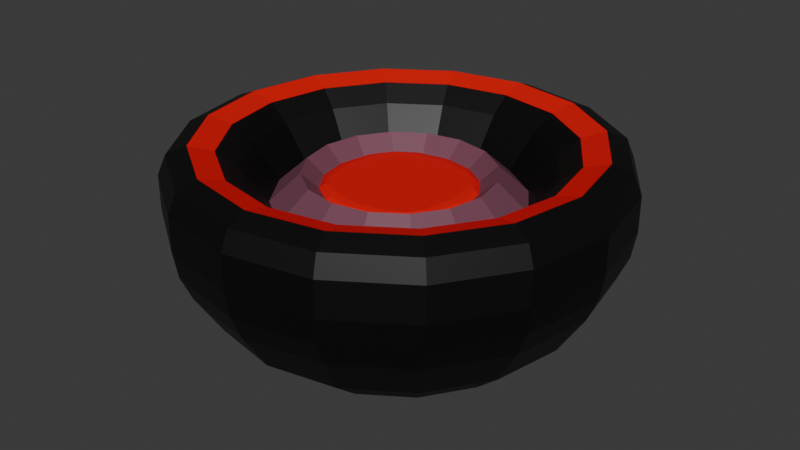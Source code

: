 # Source: Enemy_Shooters.blend  (saved by Blender 4.5.88; exported with 4.5.12 LTS)
import bpy
from mathutils import Matrix  # noqa: F401  (used for matrix-valued properties, if any)

bpy.ops.wm.read_factory_settings(use_empty=True)
scene = bpy.context.scene
scene.name = 'Scene'

# ---- collections
col_collection = bpy.data.collections.new('Collection'); scene.collection.children.link(col_collection)

# ---- materials (node trees are filled in below, after node groups)
mat_material_001 = bpy.data.materials.new('Material.001')
mat_material_002 = bpy.data.materials.new('Material.002')
mat_material_003 = bpy.data.materials.new('Material.003')

# ---- material node trees
mat_material_001.use_nodes = True; mat_material_001.node_tree.nodes.clear()
_N = mat_material_001.node_tree.nodes; _L = mat_material_001.node_tree.links
n0 = _N.new('ShaderNodeBsdfPrincipled'); n0.name = 'Principled BSDF'; n0.location = (-200, 100)
n0.inputs[0].default_value = (0.0, 0.0, 0.0, 1.0)
n1 = _N.new('ShaderNodeOutputMaterial'); n1.name = 'Material Output'; n1.location = (200, 100)
_L.new(n0.outputs[0], n1.inputs[0])
n1.is_active_output = True
mat_material_002.use_nodes = True; mat_material_002.node_tree.nodes.clear()
_N = mat_material_002.node_tree.nodes; _L = mat_material_002.node_tree.links
n0 = _N.new('ShaderNodeBsdfPrincipled'); n0.name = 'Principled BSDF'; n0.location = (-200, 100)
n0.inputs[0].default_value = (0.8003, 0.0, 0.001391, 1.0)
n1 = _N.new('ShaderNodeOutputMaterial'); n1.name = 'Material Output'; n1.location = (200, 100)
_L.new(n0.outputs[0], n1.inputs[0])
n1.is_active_output = True
mat_material_003.use_nodes = True; mat_material_003.node_tree.nodes.clear()
_N = mat_material_003.node_tree.nodes; _L = mat_material_003.node_tree.links
n0 = _N.new('ShaderNodeBsdfPrincipled'); n0.name = 'Principled BSDF'; n0.location = (-200, 100)
n0.inputs[0].default_value = (0.1894, 0.06441, 0.09973, 1.0)
n1 = _N.new('ShaderNodeOutputMaterial'); n1.name = 'Material Output'; n1.location = (200, 100)
_L.new(n0.outputs[0], n1.inputs[0])
n1.is_active_output = True

# ---- world
world_world = bpy.data.worlds.new('World'); scene.world = world_world
world_world.use_nodes = True; world_world.node_tree.nodes.clear()
_N = world_world.node_tree.nodes; _L = world_world.node_tree.links
n0 = _N.new('ShaderNodeOutputWorld'); n0.name = 'World Output'; n0.location = (200, 100)
n1 = _N.new('ShaderNodeBackground'); n1.name = 'Background'; n1.location = (-200, 100)
n1.inputs[0].default_value = (0.05088, 0.05088, 0.05088, 1.0)
_L.new(n1.outputs[0], n0.inputs[0])
n0.is_active_output = True
world_world.color = (0.05088, 0.05088, 0.05088)
world_world.sun_shadow_jitter_overblur = 0.0

# ---- meshes
me_cube_001 = bpy.data.meshes.new('Cube.001')
me_cube_001.from_pydata([(0.0, -0.1049, -0.5948), (-0.5, -0.1049, -0.5948), (0.5, -0.1049, -0.5948), (0.0, 0.3951, -0.5948), (0.0, -0.6049, -0.5948), (0.5, -0.6049, -0.5948), (0.5, 0.3951, -0.5948), (-0.5, 0.3951, -0.5948), (-0.5, -0.6049, -0.5948), (0.6423, -0.1049, 0.03455), (-3.784e-08, 0.5374, 0.03455), (-0.6423, -0.1049, 0.03455), (3.413e-08, -0.7472, 0.03455), (-0.5934, -0.3507, 0.03455), (-0.2458, -0.6983, 0.03455), (-0.5934, 0.1409, 0.03455), (-0.2458, 0.4885, 0.03455), (0.5934, 0.1409, 0.03455), (0.2458, 0.4885, 0.03455), (0.5934, -0.3507, 0.03455), (0.2458, -0.6983, 0.03455), (-0.6686, 0.5637, -0.4721), (-0.5383, 0.4334, -0.5948), (-0.6074, 0.5025, -0.5589), (-0.5383, -0.6432, -0.5948), (-0.6686, -0.7736, -0.4721), (-0.6074, -0.7123, -0.5589), (-0.5523, 0.4474, 0.2254), (-0.7175, 0.6126, 0.3434), (-0.6258, 0.5209, 0.3088), (-0.7175, -0.8224, 0.3434), (-0.5523, -0.6572, 0.2254), (-0.6258, -0.7308, 0.3088), (0.5383, 0.4334, -0.5948), (0.6686, 0.5637, -0.4721), (0.6074, 0.5025, -0.5589), (0.6686, -0.7736, -0.4721), (0.5383, -0.6432, -0.5948), (0.6074, -0.7123, -0.5589), (0.7175, 0.6126, 0.3434), (0.5523, 0.4474, 0.2254), (0.6258, 0.5209, 0.3088), (0.7175, -0.8224, 0.3434), (0.5523, -0.6572, 0.2254), (0.6258, -0.7308, 0.3088), (-0.6939, -0.1049, -0.5948), (-0.9456, -0.1049, -0.4721), (-0.8393, -0.1049, -0.5589), (-0.7811, -0.1049, 0.2254), (-1.015, -0.1049, 0.3434), (-0.8851, -0.1049, 0.3088), (-4.969e-08, 0.9098, 0.3434), (-4.447e-08, 0.6761, 0.2254), (-4.761e-08, 0.7801, 0.3088), (4.969e-08, -1.12, 0.3434), (4.305e-08, -0.886, 0.2254), (4.726e-08, -0.99, 0.3088), (1.015, -0.1049, 0.3434), (0.7811, -0.1049, 0.2254), (0.8851, -0.1049, 0.3088), (0.6939, -0.1049, -0.5948), (0.9456, -0.1049, -0.4721), (0.8393, -0.1049, -0.5589), (4.917e-08, 0.8407, -0.4721), (2.567e-08, 0.589, -0.5948), (4.179e-08, 0.7344, -0.5589), (-4.917e-08, -1.051, -0.4721), (-2.567e-08, -0.7988, -0.5948), (-4.179e-08, -0.9442, -0.5589), (-0.8736, -0.4668, -0.4721), (-0.6051, -0.5461, -0.5948), (-0.7649, -0.4776, -0.5589), (-0.9375, 0.2834, 0.3434), (-0.7216, 0.194, 0.2254), (-0.8177, 0.2338, 0.3088), (-0.2989, 0.6167, 0.2254), (-0.3883, 0.8326, 0.3434), (-0.3387, 0.7128, 0.3088), (0.2989, -0.8265, 0.2254), (0.3883, -1.042, 0.3434), (0.3387, -0.9226, 0.3088), (0.7216, 0.194, 0.2254), (0.9375, 0.2834, 0.3434), (0.8177, 0.2338, 0.3088), (0.8736, 0.2569, -0.4721), (0.6051, 0.3363, -0.5948), (0.7649, 0.2677, -0.5589), (0.4412, 0.5002, -0.5948), (0.3619, 0.7687, -0.4721), (0.3726, 0.6599, -0.5589), (-0.4412, -0.71, -0.5948), (-0.3619, -0.9785, -0.4721), (-0.3726, -0.8698, -0.5589), (-0.8736, 0.2569, -0.4721), (-0.6051, 0.3363, -0.5948), (-0.7649, 0.2677, -0.5589), (-0.9375, -0.4932, 0.3434), (-0.7216, -0.4038, 0.2254), (-0.8177, -0.4436, 0.3088), (0.2989, 0.6167, 0.2254), (0.3883, 0.8326, 0.3434), (0.3387, 0.7128, 0.3088), (-0.2989, -0.8265, 0.2254), (-0.3883, -1.042, 0.3434), (-0.3387, -0.9226, 0.3088), (0.7216, -0.4038, 0.2254), (0.9375, -0.4932, 0.3434), (0.8177, -0.4436, 0.3088), (0.8736, -0.4668, -0.4721), (0.6051, -0.5461, -0.5948), (0.7649, -0.4776, -0.5589), (-0.4412, 0.5002, -0.5948), (-0.3619, 0.7687, -0.4721), (-0.3726, 0.6599, -0.5589), (0.4412, -0.71, -0.5948), (0.3619, -0.9785, -0.4721), (0.3726, -0.8698, -0.5589), (-1.074, -0.5498, 0.0114), (-1.001, -0.5197, -0.2563), (-1.053, -0.541, -0.1271), (-0.7664, -0.8713, -0.2563), (-0.8221, -0.927, 0.0114), (-0.8058, -0.9107, -0.1271), (-1.074, 0.34, 0.1984), (-0.9375, 0.2834, 0.3434), (-1.034, 0.3234, 0.3009), (-0.7175, 0.6126, 0.3434), (-0.8221, 0.7171, 0.1984), (-0.7914, 0.6865, 0.3009), (-0.3883, 0.8326, 0.3434), (-0.4449, 0.9692, 0.1984), (-0.4283, 0.9292, 0.3009), (0.3883, -1.042, 0.3434), (0.4449, -1.179, 0.1984), (0.4283, -1.139, 0.3009), (0.8221, -0.927, 0.1984), (0.7175, -0.8224, 0.3434), (0.7914, -0.8964, 0.3009), (0.9375, 0.2834, 0.3434), (1.074, 0.34, 0.1984), (1.034, 0.3234, 0.3009), (0.8221, 0.7171, 0.1984), (0.7175, 0.6126, 0.3434), (0.7914, 0.6865, 0.3009), (1.074, 0.34, 0.0114), (1.001, 0.3099, -0.2563), (1.053, 0.3312, -0.1271), (0.7664, 0.6615, -0.2563), (0.8221, 0.7171, 0.0114), (0.8058, 0.7008, -0.1271), (0.4148, 0.8965, -0.2563), (0.4449, 0.9692, 0.0114), (0.4361, 0.9479, -0.1271), (-0.4148, -1.106, -0.2563), (-0.4449, -1.179, 0.0114), (-0.4361, -1.158, -0.1271), (-1.074, 0.34, 0.0114), (-1.001, 0.3099, -0.2563), (-1.053, 0.3312, -0.1271), (-1.084, -0.1049, -0.2563), (-1.163, -0.1049, 0.0114), (-1.14, -0.1049, -0.1271), (-1.074, -0.5498, 0.1984), (-0.9375, -0.4932, 0.3434), (-1.034, -0.5332, 0.3009), (-1.015, -0.1049, 0.3434), (-1.163, -0.1049, 0.1984), (-1.119, -0.1049, 0.3009), (0.3883, 0.8326, 0.3434), (0.4449, 0.9692, 0.1984), (0.4283, 0.9292, 0.3009), (-1.992e-08, 1.058, 0.1984), (-4.969e-08, 0.9098, 0.3434), (-4.168e-08, 1.014, 0.3009), (-0.3883, -1.042, 0.3434), (-0.4449, -1.179, 0.1984), (-0.4283, -1.139, 0.3009), (1.992e-08, -1.267, 0.1984), (4.969e-08, -1.12, 0.3434), (4.168e-08, -1.224, 0.3009), (0.9375, -0.4932, 0.3434), (1.074, -0.5498, 0.1984), (1.034, -0.5332, 0.3009), (1.163, -0.1049, 0.1984), (1.015, -0.1049, 0.3434), (1.119, -0.1049, 0.3009), (1.074, -0.5498, 0.0114), (1.001, -0.5197, -0.2563), (1.053, -0.541, -0.1271), (1.084, -0.1049, -0.2563), (1.163, -0.1049, 0.0114), (1.14, -0.1049, -0.1271), (-0.4148, 0.8965, -0.2563), (-0.4449, 0.9692, 0.0114), (-0.4361, 0.9479, -0.1271), (1.992e-08, 1.058, 0.0114), (5.022e-08, 0.979, -0.2563), (4.168e-08, 1.035, -0.1271), (0.4148, -1.106, -0.2563), (0.4449, -1.179, 0.0114), (0.4361, -1.158, -0.1271), (-1.992e-08, -1.267, 0.0114), (-5.022e-08, -1.189, -0.2563), (-4.168e-08, -1.244, -0.1271), (-0.8221, 0.7171, 0.0114), (-0.7664, 0.6615, -0.2563), (-0.8058, 0.7008, -0.1271), (-0.8221, -0.927, 0.1984), (-0.7175, -0.8224, 0.3434), (-0.7914, -0.8964, 0.3009), (0.8221, -0.927, 0.0114), (0.7664, -0.8713, -0.2563), (0.8058, -0.9107, -0.1271), (-0.4542, 0.3492, 0.03455), (0.4542, -0.5591, 0.03455), (0.4542, 0.3492, 0.03455), (-0.4542, -0.5591, 0.03455), (-0.3439, 0.239, 0.178), (0.3439, -0.4488, 0.178), (0.3439, 0.239, 0.178), (-0.3439, -0.4488, 0.178), (-0.4493, 0.08119, 0.178), (-0.1861, 0.3444, 0.178), (0.1861, -0.5542, 0.178), (0.4493, 0.08119, 0.178), (-0.4493, -0.291, 0.178), (-0.4863, -0.1049, 0.178), (0.1861, 0.3444, 0.178), (-3.099e-08, 0.3814, 0.178), (-0.1861, -0.5542, 0.178), (2.718e-08, -0.5912, 0.178), (0.4493, -0.291, 0.178), (0.4863, -0.1049, 0.178), (-0.2369, -0.1049, 0.1207), (-1.594e-09, -0.1049, 0.1207), (-1.594e-09, -0.3418, 0.1207), (0.2369, -0.1049, 0.1207), (-1.594e-09, 0.132, 0.1207), (-0.2369, -0.3418, 0.1207), (-0.2369, 0.132, 0.1207), (0.2369, 0.132, 0.1207), (0.2369, -0.3418, 0.1207), (-0.3339, 0.05347, 0.1138), (-0.2901, 0.08383, 0.1207), (-0.249, 0.1441, 0.1207), (-0.2635, 0.1585, 0.1138), (-0.366, 0.04668, 0.09698), (-0.2801, 0.1752, 0.09698), (-0.1584, 0.229, 0.1138), (-0.1516, 0.2611, 0.09698), (-0.1888, 0.1852, 0.1207), (0.1584, -0.4388, 0.1138), (0.1516, -0.4709, 0.09698), (0.2801, -0.385, 0.09698), (0.2635, -0.3684, 0.1138), (0.1888, -0.395, 0.1207), (0.249, -0.354, 0.1207), (0.3339, 0.05347, 0.1138), (0.366, 0.04668, 0.09698), (0.2801, 0.1752, 0.09698), (0.2635, 0.1585, 0.1138), (0.2901, 0.08383, 0.1207), (0.249, 0.1441, 0.1207), (-0.3339, -0.2633, 0.1138), (-0.2901, -0.2937, 0.1207), (-0.328, -0.1049, 0.1207), (-0.3655, -0.1049, 0.1138), (-0.366, -0.2565, 0.09698), (-0.3961, -0.1049, 0.09698), (0.1584, 0.229, 0.1138), (0.1516, 0.2611, 0.09698), (-2.482e-08, 0.2912, 0.09698), (-2.198e-08, 0.2606, 0.1138), (0.1888, 0.1852, 0.1207), (-1.667e-08, 0.223, 0.1207), (-0.1584, -0.4388, 0.1138), (-0.1516, -0.4709, 0.09698), (2.257e-08, -0.5011, 0.09698), (1.962e-08, -0.4704, 0.1138), (-0.1888, -0.395, 0.1207), (1.411e-08, -0.4329, 0.1207), (0.3339, -0.2633, 0.1138), (0.366, -0.2565, 0.09698), (0.3961, -0.1049, 0.09698), (0.3655, -0.1049, 0.1138), (0.2901, -0.2937, 0.1207), (0.328, -0.1049, 0.1207), (-0.2635, -0.3684, 0.1138), (-0.249, -0.354, 0.1207), (-0.2801, -0.385, 0.09698)], [], [(6, 2, 0, 3), (2, 5, 4, 0), (3, 0, 1, 7), (0, 4, 8, 1), (118, 120, 122, 119), (119, 122, 121, 117), (124, 126, 128, 125), (125, 128, 127, 123), (130, 127, 128, 131), (131, 128, 126, 129), (133, 135, 137, 134), (134, 137, 136, 132), (139, 141, 143, 140), (140, 143, 142, 138), (145, 147, 149, 146), (146, 149, 148, 144), (151, 148, 149, 152), (152, 149, 147, 150), (154, 121, 122, 155), (155, 122, 120, 153), (157, 159, 161, 158), (158, 161, 160, 156), (163, 165, 167, 164), (164, 167, 166, 162), (169, 171, 173, 170), (170, 173, 172, 168), (175, 177, 179, 176), (176, 179, 178, 174), (181, 183, 185, 182), (182, 185, 184, 180), (187, 189, 191, 188), (188, 191, 190, 186), (193, 195, 197, 194), (194, 197, 196, 192), (199, 201, 203, 200), (200, 203, 202, 198), (159, 118, 119, 161), (161, 119, 117, 160), (165, 124, 125, 167), (167, 125, 123, 166), (171, 130, 131, 173), (173, 131, 129, 172), (177, 133, 134, 179), (179, 134, 132, 178), (183, 139, 140, 185), (185, 140, 138, 184), (189, 145, 146, 191), (191, 146, 144, 190), (195, 151, 152, 197), (197, 152, 150, 196), (201, 154, 155, 203), (203, 155, 153, 202), (205, 157, 158, 206), (206, 158, 156, 204), (208, 163, 164, 209), (209, 164, 162, 207), (141, 169, 170, 143), (143, 170, 168, 142), (207, 175, 176, 209), (209, 176, 174, 208), (135, 181, 182, 137), (137, 182, 180, 136), (211, 187, 188, 212), (212, 188, 186, 210), (204, 193, 194, 206), (206, 194, 192, 205), (210, 199, 200, 212), (212, 200, 198, 211), (70, 24, 26, 71), (71, 26, 25, 69), (73, 27, 29, 74), (74, 29, 28, 72), (76, 28, 29, 77), (77, 29, 27, 75), (79, 42, 44, 80), (80, 44, 43, 78), (82, 39, 41, 83), (83, 41, 40, 81), (85, 33, 35, 86), (86, 35, 34, 84), (88, 34, 35, 89), (89, 35, 33, 87), (91, 25, 26, 92), (92, 26, 24, 90), (94, 45, 47, 95), (95, 47, 46, 93), (97, 48, 50, 98), (98, 50, 49, 96), (100, 51, 53, 101), (101, 53, 52, 99), (103, 54, 56, 104), (104, 56, 55, 102), (106, 57, 59, 107), (107, 59, 58, 105), (109, 60, 62, 110), (110, 62, 61, 108), (112, 63, 65, 113), (113, 65, 64, 111), (115, 66, 68, 116), (116, 68, 67, 114), (45, 70, 71, 47), (47, 71, 69, 46), (48, 73, 74, 50), (50, 74, 72, 49), (51, 76, 77, 53), (53, 77, 75, 52), (54, 79, 80, 56), (56, 80, 78, 55), (57, 82, 83, 59), (59, 83, 81, 58), (60, 85, 86, 62), (62, 86, 84, 61), (63, 88, 89, 65), (65, 89, 87, 64), (66, 91, 92, 68), (68, 92, 90, 67), (22, 94, 95, 23), (23, 95, 93, 21), (31, 97, 98, 32), (32, 98, 96, 30), (39, 100, 101, 41), (41, 101, 99, 40), (30, 103, 104, 32), (32, 104, 102, 31), (42, 106, 107, 44), (44, 107, 105, 43), (37, 109, 110, 38), (38, 110, 108, 36), (21, 112, 113, 23), (23, 113, 111, 22), (36, 115, 116, 38), (38, 116, 114, 37), (21, 93, 157, 205), (111, 7, 94, 22), (112, 21, 205, 192), (69, 25, 120, 118), (8, 90, 24, 70), (25, 91, 153, 120), (75, 27, 213, 16), (27, 73, 15, 213), (28, 76, 129, 126), (72, 28, 126, 124), (97, 31, 216, 13), (30, 96, 163, 208), (31, 102, 14, 216), (103, 30, 208, 174), (84, 34, 147, 145), (33, 85, 6, 87), (34, 88, 150, 147), (36, 108, 187, 211), (109, 37, 114, 5), (115, 36, 211, 198), (40, 99, 18, 215), (100, 39, 142, 168), (81, 40, 215, 17), (39, 82, 138, 142), (78, 43, 214, 20), (42, 79, 132, 136), (43, 105, 19, 214), (106, 42, 136, 180), (1, 8, 70, 45), (7, 1, 45, 94), (46, 69, 118, 159), (93, 46, 159, 157), (48, 97, 13, 11), (49, 72, 124, 165), (96, 49, 165, 163), (73, 48, 11, 15), (99, 52, 10, 18), (51, 100, 168, 172), (52, 75, 16, 10), (76, 51, 172, 129), (102, 55, 12, 14), (54, 103, 174, 178), (55, 78, 20, 12), (79, 54, 178, 132), (105, 58, 9, 19), (57, 106, 180, 184), (58, 81, 17, 9), (82, 57, 184, 138), (85, 60, 2, 6), (60, 109, 5, 2), (61, 84, 145, 189), (108, 61, 189, 187), (64, 3, 7, 111), (63, 112, 192, 196), (87, 6, 3, 64), (88, 63, 196, 150), (4, 67, 90, 8), (91, 66, 202, 153), (5, 114, 67, 4), (66, 115, 198, 202), (117, 121, 207, 162), (160, 117, 162, 166), (175, 207, 121, 154), (204, 156, 123, 127), (156, 160, 166, 123), (127, 130, 193, 204), (130, 171, 195, 193), (133, 177, 201, 199), (135, 133, 199, 210), (181, 135, 210, 186), (139, 183, 190, 144), (141, 139, 144, 148), (169, 141, 148, 151), (171, 169, 151, 195), (177, 175, 154, 201), (183, 181, 186, 190), (229, 230, 277, 276), (232, 224, 258, 283), (231, 232, 283, 282), (225, 220, 289, 267), (221, 217, 213, 15), (218, 231, 282, 253), (217, 222, 16, 213), (218, 223, 20, 214), (226, 225, 267, 268), (231, 218, 214, 19), (219, 224, 17, 215), (230, 223, 252, 277), (227, 219, 215, 18), (220, 225, 13, 216), (222, 217, 247, 249), (229, 220, 216, 14), (220, 229, 276, 289), (226, 221, 15, 11), (222, 228, 10, 16), (217, 221, 246, 247), (223, 218, 253, 252), (223, 230, 12, 20), (224, 232, 9, 17), (228, 222, 249, 271), (224, 219, 259, 258), (225, 226, 11, 13), (227, 228, 271, 270), (228, 227, 18, 10), (219, 227, 270, 259), (230, 229, 14, 12), (221, 226, 268, 246), (232, 231, 19, 9), (239, 233, 234, 237), (233, 238, 235, 234), (237, 234, 236, 240), (234, 235, 241, 236), (243, 244, 245, 242), (242, 245, 247, 246), (249, 247, 245, 248), (248, 245, 244, 250), (252, 253, 254, 251), (251, 254, 256, 255), (258, 259, 260, 257), (257, 260, 262, 261), (264, 265, 266, 263), (263, 266, 268, 267), (270, 271, 272, 269), (269, 272, 274, 273), (276, 277, 278, 275), (275, 278, 280, 279), (282, 283, 284, 281), (281, 284, 286, 285), (265, 243, 242, 266), (266, 242, 246, 268), (271, 249, 248, 272), (272, 248, 250, 274), (277, 252, 251, 278), (278, 251, 255, 280), (283, 258, 257, 284), (284, 257, 261, 286), (288, 264, 263, 287), (287, 263, 267, 289), (259, 270, 269, 260), (260, 269, 273, 262), (289, 276, 275, 287), (287, 275, 279, 288), (253, 282, 281, 254), (254, 281, 285, 256), (244, 243, 239, 250), (241, 255, 256, 285), (273, 240, 261, 262), (264, 288, 279, 238), (243, 265, 233, 239), (250, 239, 237, 274), (235, 280, 255, 241), (240, 236, 286, 261), (265, 264, 238, 233), (274, 237, 240, 273), (238, 279, 280, 235), (236, 241, 285, 286)])
me_cube_001.polygons.foreach_set('material_index', [0, 0, 0, 0, 0, 0, 0, 0, 0, 0, 0, 0, 0, 0, 0, 0, 0, 0, 0, 0, 0, 0, 0, 0, 0, 0, 0, 0, 0, 0, 0, 0, 0, 0, 0, 0, 0, 0, 0, 0, 0, 0, 0, 0, 0, 0, 0, 0, 0, 0, 0, 0, 0, 0, 0, 0, 0, 0, 0, 0, 0, 0, 0, 0, 0, 0, 0, 0, 0, 0, 0, 1, 1, 0, 1, 0, 1, 0, 0, 0, 0, 0, 0, 0, 0, 0, 0, 1, 1, 0, 1, 0, 1, 0, 0, 0, 0, 0, 0, 0, 0, 0, 0, 1, 1, 0, 1, 0, 1, 0, 0, 0, 0, 0, 0, 0, 0, 0, 0, 1, 1, 0, 1, 0, 1, 0, 0, 0, 0, 0, 0, 0, 0, 0, 0, 0, 0, 0, 0, 0, 0, 0, 0, 0, 0, 0, 0, 0, 0, 0, 0, 0, 0, 0, 0, 0, 0, 0, 0, 0, 0, 0, 0, 0, 0, 0, 0, 0, 0, 0, 0, 0, 0, 0, 0, 0, 0, 0, 0, 0, 0, 0, 0, 0, 0, 0, 0, 0, 0, 0, 0, 0, 0, 0, 0, 0, 0, 0, 0, 0, 0, 0, 0, 0, 0, 0, 0, 0, 2, 2, 2, 2, 2, 2, 2, 2, 2, 2, 2, 2, 2, 2, 2, 2, 2, 2, 2, 2, 2, 2, 2, 2, 2, 2, 2, 2, 2, 2, 2, 2, 1, 1, 1, 1, 1, 1, 1, 1, 1, 1, 1, 1, 1, 1, 1, 1, 1, 1, 1, 1, 1, 1, 1, 1, 1, 1, 1, 1, 1, 1, 1, 1, 1, 1, 1, 1, 1, 1, 1, 1, 1, 1, 1, 1, 1, 1, 1, 1])
_uv = me_cube_001.uv_layers.new(name='UVMap')
_uv.uv.foreach_set('vector', [0.4375, 0.8125, 0.5, 0.8125, 0.5, 0.875, 0.4375, 0.875, 0.5, 0.8125, 0.5625, 0.8125, 0.5625, 0.875, 0.5, 0.875, 0.4375, 0.875, 0.5, 0.875, 0.5, 0.9375, 0.4375, 0.9375, 0.5, 0.875, 0.5625, 0.875, 0.5625, 0.9375, 0.5, 0.9375, 0.5576, 0.9917, 0.6128, 0.9878, 0.6247, 0.9997, 0.5625, 1.0, 0.5625, 0.0, 0.6244, 0.0, 0.625, 0.07599, 0.5625, 0.07599, 0.4467, 0.2655, 0.3979, 0.2729, 0.3758, 0.2504, 0.4375, 0.25, 0.4375, 0.25, 0.3758, 0.2504, 0.375, 0.174, 0.4375, 0.174, 0.1875, 0.576, 0.125, 0.576, 0.1262, 0.5, 0.1875, 0.5, 0.375, 0.3125, 0.3758, 0.2504, 0.3979, 0.2729, 0.3905, 0.3217, 0.6875, 0.576, 0.625, 0.576, 0.6247, 0.4997, 0.6875, 0.5, 0.625, 0.4375, 0.6247, 0.4997, 0.6021, 0.4771, 0.6095, 0.4283, 0.4375, 0.576, 0.375, 0.576, 0.3753, 0.4997, 0.4375, 0.5, 0.4375, 0.5, 0.3753, 0.4997, 0.3979, 0.4771, 0.4467, 0.4845, 0.4424, 0.7583, 0.3872, 0.7622, 0.3752, 0.7502, 0.4375, 0.75, 0.4375, 0.75, 0.3752, 0.7502, 0.375, 0.674, 0.4375, 0.674, 0.3125, 0.674, 0.375, 0.674, 0.3752, 0.7502, 0.3125, 0.75, 0.375, 0.8125, 0.3752, 0.7502, 0.3872, 0.7622, 0.3833, 0.8174, 0.8125, 0.674, 0.875, 0.674, 0.8744, 0.75, 0.8125, 0.75, 0.625, 0.9375, 0.6247, 0.9997, 0.6128, 0.9878, 0.6167, 0.9326, 0.4431, 0.9902, 0.5, 0.9926, 0.5, 1.0, 0.4375, 1.0, 0.4375, 0.0, 0.5, 0.0, 0.5, 0.07599, 0.4375, 0.07599, 0.5519, 0.2685, 0.5, 0.2639, 0.5, 0.25, 0.5625, 0.25, 0.5625, 0.25, 0.5, 0.25, 0.5, 0.174, 0.5625, 0.174, 0.3125, 0.576, 0.25, 0.576, 0.25, 0.5, 0.3125, 0.5, 0.375, 0.4375, 0.375, 0.375, 0.3889, 0.375, 0.3935, 0.4269, 0.8125, 0.576, 0.75, 0.576, 0.75, 0.5, 0.8125, 0.5, 0.625, 0.3125, 0.625, 0.375, 0.6111, 0.375, 0.6065, 0.3231, 0.5625, 0.576, 0.5, 0.576, 0.5, 0.5, 0.5625, 0.5, 0.5625, 0.5, 0.5, 0.5, 0.5, 0.4861, 0.5519, 0.4815, 0.5569, 0.7598, 0.5, 0.7574, 0.5, 0.75, 0.5625, 0.75, 0.5625, 0.75, 0.5, 0.75, 0.5, 0.674, 0.5625, 0.674, 0.1875, 0.674, 0.25, 0.674, 0.25, 0.75, 0.1875, 0.75, 0.375, 0.9375, 0.375, 0.875, 0.3824, 0.875, 0.3848, 0.9319, 0.6875, 0.674, 0.75, 0.674, 0.75, 0.75, 0.6875, 0.75, 0.625, 0.8125, 0.625, 0.875, 0.6176, 0.875, 0.6152, 0.8181, 0.5, 0.9926, 0.5576, 0.9917, 0.5625, 1.0, 0.5, 1.0, 0.5, 0.0, 0.5625, 0.0, 0.5625, 0.07599, 0.5, 0.07599, 0.5, 0.2639, 0.4467, 0.2655, 0.4375, 0.25, 0.5, 0.25, 0.5, 0.25, 0.4375, 0.25, 0.4375, 0.174, 0.5, 0.174, 0.25, 0.576, 0.1875, 0.576, 0.1875, 0.5, 0.25, 0.5, 0.375, 0.375, 0.375, 0.3125, 0.3905, 0.3217, 0.3889, 0.375, 0.75, 0.576, 0.6875, 0.576, 0.6875, 0.5, 0.75, 0.5, 0.625, 0.375, 0.625, 0.4375, 0.6095, 0.4283, 0.6111, 0.375, 0.5, 0.576, 0.4375, 0.576, 0.4375, 0.5, 0.5, 0.5, 0.5, 0.5, 0.4375, 0.5, 0.4467, 0.4845, 0.5, 0.4861, 0.5, 0.7574, 0.4424, 0.7583, 0.4375, 0.75, 0.5, 0.75, 0.5, 0.75, 0.4375, 0.75, 0.4375, 0.674, 0.5, 0.674, 0.25, 0.674, 0.3125, 0.674, 0.3125, 0.75, 0.25, 0.75, 0.375, 0.875, 0.375, 0.8125, 0.3833, 0.8174, 0.3824, 0.875, 0.75, 0.674, 0.8125, 0.674, 0.8125, 0.75, 0.75, 0.75, 0.625, 0.875, 0.625, 0.9375, 0.6167, 0.9326, 0.6176, 0.875, 0.3872, 0.9878, 0.4431, 0.9902, 0.4375, 1.0, 0.3753, 0.9997, 0.3756, 0.0, 0.4375, 0.0, 0.4375, 0.07599, 0.375, 0.07599, 0.6021, 0.2729, 0.5519, 0.2685, 0.5625, 0.25, 0.6242, 0.2504, 0.6242, 0.2504, 0.5625, 0.25, 0.5625, 0.174, 0.625, 0.174, 0.375, 0.576, 0.3125, 0.576, 0.3125, 0.5, 0.3753, 0.4997, 0.3753, 0.4997, 0.375, 0.4375, 0.3935, 0.4269, 0.3979, 0.4771, 0.875, 0.576, 0.8125, 0.576, 0.8125, 0.5, 0.8738, 0.5, 0.6242, 0.2504, 0.625, 0.3125, 0.6065, 0.3231, 0.6021, 0.2729, 0.625, 0.576, 0.5625, 0.576, 0.5625, 0.5, 0.6247, 0.4997, 0.6247, 0.4997, 0.5625, 0.5, 0.5519, 0.4815, 0.6021, 0.4771, 0.6128, 0.7622, 0.5569, 0.7598, 0.5625, 0.75, 0.6248, 0.7502, 0.6248, 0.7502, 0.5625, 0.75, 0.5625, 0.674, 0.625, 0.674, 0.125, 0.674, 0.1875, 0.674, 0.1875, 0.75, 0.1256, 0.75, 0.3753, 0.9997, 0.375, 0.9375, 0.3848, 0.9319, 0.3872, 0.9878, 0.625, 0.674, 0.6875, 0.674, 0.6875, 0.75, 0.6248, 0.7502, 0.6248, 0.7502, 0.625, 0.8125, 0.6152, 0.8181, 0.6128, 0.7622, 0.556, 0.9485, 0.5676, 0.9426, 0.5792, 0.9542, 0.546, 0.9681, 0.546, 0.9681, 0.5792, 0.9542, 0.5914, 0.9664, 0.5489, 0.9772, 0.456, 0.281, 0.4208, 0.2958, 0.4208, 0.2958, 0.456, 0.281, 0.456, 0.281, 0.4208, 0.2958, 0.3979, 0.2729, 0.4467, 0.2655, 0.3905, 0.3217, 0.3979, 0.2729, 0.4208, 0.2958, 0.406, 0.331, 0.406, 0.331, 0.4208, 0.2958, 0.4208, 0.2958, 0.406, 0.331, 0.6095, 0.4283, 0.6021, 0.4771, 0.5792, 0.4542, 0.594, 0.419, 0.594, 0.419, 0.5792, 0.4542, 0.5792, 0.4542, 0.594, 0.419, 0.4467, 0.4845, 0.3979, 0.4771, 0.4208, 0.4542, 0.456, 0.469, 0.456, 0.469, 0.4208, 0.4542, 0.4208, 0.4542, 0.456, 0.469, 0.444, 0.8015, 0.4324, 0.8074, 0.4208, 0.7958, 0.454, 0.7819, 0.454, 0.7819, 0.4208, 0.7958, 0.4086, 0.7836, 0.4511, 0.7728, 0.3978, 0.8261, 0.4086, 0.7836, 0.4208, 0.7958, 0.4069, 0.829, 0.4069, 0.829, 0.4208, 0.7958, 0.4324, 0.8074, 0.4265, 0.819, 0.6022, 0.9239, 0.5914, 0.9664, 0.5792, 0.9542, 0.5931, 0.921, 0.5931, 0.921, 0.5792, 0.9542, 0.5676, 0.9426, 0.5735, 0.931, 0.4449, 0.9464, 0.5, 0.9558, 0.5, 0.972, 0.4565, 0.9625, 0.4565, 0.9625, 0.5, 0.972, 0.5, 0.9795, 0.453, 0.9728, 0.5414, 0.287, 0.5, 0.2779, 0.5, 0.2779, 0.5414, 0.287, 0.5414, 0.287, 0.5, 0.2779, 0.5, 0.2639, 0.5519, 0.2685, 0.3935, 0.4269, 0.3889, 0.375, 0.4029, 0.375, 0.412, 0.4164, 0.412, 0.4164, 0.4029, 0.375, 0.4029, 0.375, 0.412, 0.4164, 0.6065, 0.3231, 0.6111, 0.375, 0.5971, 0.375, 0.588, 0.3336, 0.588, 0.3336, 0.5971, 0.375, 0.5971, 0.375, 0.588, 0.3336, 0.5519, 0.4815, 0.5, 0.4861, 0.5, 0.4721, 0.5414, 0.463, 0.5414, 0.463, 0.5, 0.4721, 0.5, 0.4721, 0.5414, 0.463, 0.5551, 0.8036, 0.5, 0.7942, 0.5, 0.778, 0.5435, 0.7875, 0.5435, 0.7875, 0.5, 0.778, 0.5, 0.7705, 0.547, 0.7772, 0.4022, 0.922, 0.3955, 0.875, 0.403, 0.875, 0.4125, 0.9185, 0.4125, 0.9185, 0.403, 0.875, 0.4192, 0.875, 0.4286, 0.9301, 0.5978, 0.828, 0.6045, 0.875, 0.597, 0.875, 0.5875, 0.8315, 0.5875, 0.8315, 0.597, 0.875, 0.5808, 0.875, 0.5714, 0.8199, 0.5, 0.9558, 0.556, 0.9485, 0.546, 0.9681, 0.5, 0.972, 0.5, 0.972, 0.546, 0.9681, 0.5489, 0.9772, 0.5, 0.9795, 0.5, 0.2779, 0.456, 0.281, 0.456, 0.281, 0.5, 0.2779, 0.5, 0.2779, 0.456, 0.281, 0.4467, 0.2655, 0.5, 0.2639, 0.3889, 0.375, 0.3905, 0.3217, 0.406, 0.331, 0.4029, 0.375, 0.4029, 0.375, 0.406, 0.331, 0.406, 0.331, 0.4029, 0.375, 0.6111, 0.375, 0.6095, 0.4283, 0.594, 0.419, 0.5971, 0.375, 0.5971, 0.375, 0.594, 0.419, 0.594, 0.419, 0.5971, 0.375, 0.5, 0.4861, 0.4467, 0.4845, 0.456, 0.469, 0.5, 0.4721, 0.5, 0.4721, 0.456, 0.469, 0.456, 0.469, 0.5, 0.4721, 0.5, 0.7942, 0.444, 0.8015, 0.454, 0.7819, 0.5, 0.778, 0.5, 0.778, 0.454, 0.7819, 0.4511, 0.7728, 0.5, 0.7705, 0.3955, 0.875, 0.3978, 0.8261, 0.4069, 0.829, 0.403, 0.875, 0.403, 0.875, 0.4069, 0.829, 0.4265, 0.819, 0.4192, 0.875, 0.6045, 0.875, 0.6022, 0.9239, 0.5931, 0.921, 0.597, 0.875, 0.597, 0.875, 0.5931, 0.921, 0.5735, 0.931, 0.5808, 0.875, 0.4331, 0.9419, 0.4449, 0.9464, 0.4565, 0.9625, 0.4209, 0.9541, 0.4209, 0.9541, 0.4565, 0.9625, 0.453, 0.9728, 0.4086, 0.9664, 0.5792, 0.2958, 0.5414, 0.287, 0.5414, 0.287, 0.5792, 0.2958, 0.5792, 0.2958, 0.5414, 0.287, 0.5519, 0.2685, 0.6021, 0.2729, 0.3979, 0.4771, 0.3935, 0.4269, 0.412, 0.4164, 0.4208, 0.4542, 0.4208, 0.4542, 0.412, 0.4164, 0.412, 0.4164, 0.4208, 0.4542, 0.6021, 0.2729, 0.6065, 0.3231, 0.588, 0.3336, 0.5792, 0.2958, 0.5792, 0.2958, 0.588, 0.3336, 0.588, 0.3336, 0.5792, 0.2958, 0.6021, 0.4771, 0.5519, 0.4815, 0.5414, 0.463, 0.5792, 0.4542, 0.5792, 0.4542, 0.5414, 0.463, 0.5414, 0.463, 0.5792, 0.4542, 0.5669, 0.8081, 0.5551, 0.8036, 0.5435, 0.7875, 0.5791, 0.7959, 0.5791, 0.7959, 0.5435, 0.7875, 0.547, 0.7772, 0.5914, 0.7836, 0.4086, 0.9664, 0.4022, 0.922, 0.4125, 0.9185, 0.4209, 0.9541, 0.4209, 0.9541, 0.4125, 0.9185, 0.4286, 0.9301, 0.4331, 0.9419, 0.5914, 0.7836, 0.5978, 0.828, 0.5875, 0.8315, 0.5791, 0.7959, 0.5791, 0.7959, 0.5875, 0.8315, 0.5714, 0.8199, 0.5669, 0.8081, 0.4086, 0.9664, 0.453, 0.9728, 0.4431, 0.9902, 0.3872, 0.9878, 0.4286, 0.9301, 0.4375, 0.9375, 0.4449, 0.9464, 0.4331, 0.9419, 0.4022, 0.922, 0.4086, 0.9664, 0.3872, 0.9878, 0.3848, 0.9319, 0.5489, 0.9772, 0.5914, 0.9664, 0.6128, 0.9878, 0.5576, 0.9917, 0.5625, 0.9375, 0.5735, 0.931, 0.5676, 0.9426, 0.556, 0.9485, 0.5914, 0.9664, 0.6022, 0.9239, 0.6167, 0.9326, 0.6128, 0.9878, 0.406, 0.331, 0.4208, 0.2958, 0.4208, 0.2958, 0.406, 0.331, 0.4208, 0.2958, 0.456, 0.281, 0.456, 0.281, 0.4208, 0.2958, 0.3979, 0.2729, 0.3905, 0.3217, 0.3905, 0.3217, 0.3979, 0.2729, 0.4467, 0.2655, 0.3979, 0.2729, 0.3979, 0.2729, 0.4467, 0.2655, 0.5414, 0.287, 0.5792, 0.2958, 0.5792, 0.2958, 0.5414, 0.287, 0.6021, 0.2729, 0.5519, 0.2685, 0.5519, 0.2685, 0.6021, 0.2729, 0.5792, 0.2958, 0.588, 0.3336, 0.588, 0.3336, 0.5792, 0.2958, 0.6065, 0.3231, 0.6021, 0.2729, 0.6021, 0.2729, 0.6065, 0.3231, 0.4511, 0.7728, 0.4086, 0.7836, 0.3872, 0.7622, 0.4424, 0.7583, 0.4324, 0.8074, 0.444, 0.8015, 0.4375, 0.8125, 0.4265, 0.819, 0.4086, 0.7836, 0.3978, 0.8261, 0.3833, 0.8174, 0.3872, 0.7622, 0.5914, 0.7836, 0.547, 0.7772, 0.5569, 0.7598, 0.6128, 0.7622, 0.5551, 0.8036, 0.5669, 0.8081, 0.5714, 0.8199, 0.5625, 0.8125, 0.5978, 0.828, 0.5914, 0.7836, 0.6128, 0.7622, 0.6152, 0.8181, 0.4208, 0.4542, 0.412, 0.4164, 0.412, 0.4164, 0.4208, 0.4542, 0.3935, 0.4269, 0.3979, 0.4771, 0.3979, 0.4771, 0.3935, 0.4269, 0.456, 0.469, 0.4208, 0.4542, 0.4208, 0.4542, 0.456, 0.469, 0.3979, 0.4771, 0.4467, 0.4845, 0.4467, 0.4845, 0.3979, 0.4771, 0.594, 0.419, 0.5792, 0.4542, 0.5792, 0.4542, 0.594, 0.419, 0.6021, 0.4771, 0.6095, 0.4283, 0.6095, 0.4283, 0.6021, 0.4771, 0.5792, 0.4542, 0.5414, 0.463, 0.5414, 0.463, 0.5792, 0.4542, 0.5519, 0.4815, 0.6021, 0.4771, 0.6021, 0.4771, 0.5519, 0.4815, 0.5, 0.9375, 0.5625, 0.9375, 0.556, 0.9485, 0.5, 0.9558, 0.4375, 0.9375, 0.5, 0.9375, 0.5, 0.9558, 0.4449, 0.9464, 0.5, 0.9795, 0.5489, 0.9772, 0.5576, 0.9917, 0.5, 0.9926, 0.453, 0.9728, 0.5, 0.9795, 0.5, 0.9926, 0.4431, 0.9902, 0.5, 0.2779, 0.5414, 0.287, 0.5414, 0.287, 0.5, 0.2779, 0.5, 0.2639, 0.4467, 0.2655, 0.4467, 0.2655, 0.5, 0.2639, 0.5519, 0.2685, 0.5, 0.2639, 0.5, 0.2639, 0.5519, 0.2685, 0.456, 0.281, 0.5, 0.2779, 0.5, 0.2779, 0.456, 0.281, 0.412, 0.4164, 0.4029, 0.375, 0.4029, 0.375, 0.412, 0.4164, 0.3889, 0.375, 0.3935, 0.4269, 0.3935, 0.4269, 0.3889, 0.375, 0.4029, 0.375, 0.406, 0.331, 0.406, 0.331, 0.4029, 0.375, 0.3905, 0.3217, 0.3889, 0.375, 0.3889, 0.375, 0.3905, 0.3217, 0.588, 0.3336, 0.5971, 0.375, 0.5971, 0.375, 0.588, 0.3336, 0.6111, 0.375, 0.6065, 0.3231, 0.6065, 0.3231, 0.6111, 0.375, 0.5971, 0.375, 0.594, 0.419, 0.594, 0.419, 0.5971, 0.375, 0.6095, 0.4283, 0.6111, 0.375, 0.6111, 0.375, 0.6095, 0.4283, 0.5414, 0.463, 0.5, 0.4721, 0.5, 0.4721, 0.5414, 0.463, 0.5, 0.4861, 0.5519, 0.4815, 0.5519, 0.4815, 0.5, 0.4861, 0.5, 0.4721, 0.456, 0.469, 0.456, 0.469, 0.5, 0.4721, 0.4467, 0.4845, 0.5, 0.4861, 0.5, 0.4861, 0.4467, 0.4845, 0.444, 0.8015, 0.5, 0.7942, 0.5, 0.8125, 0.4375, 0.8125, 0.5, 0.7942, 0.5551, 0.8036, 0.5625, 0.8125, 0.5, 0.8125, 0.5, 0.7705, 0.4511, 0.7728, 0.4424, 0.7583, 0.5, 0.7574, 0.547, 0.7772, 0.5, 0.7705, 0.5, 0.7574, 0.5569, 0.7598, 0.4192, 0.875, 0.4375, 0.875, 0.4375, 0.9375, 0.4286, 0.9301, 0.3955, 0.875, 0.4022, 0.922, 0.3848, 0.9319, 0.3824, 0.875, 0.4265, 0.819, 0.4375, 0.8125, 0.4375, 0.875, 0.4192, 0.875, 0.3978, 0.8261, 0.3955, 0.875, 0.3824, 0.875, 0.3833, 0.8174, 0.5625, 0.875, 0.5808, 0.875, 0.5735, 0.931, 0.5625, 0.9375, 0.6022, 0.9239, 0.6045, 0.875, 0.6176, 0.875, 0.6167, 0.9326, 0.5625, 0.8125, 0.5714, 0.8199, 0.5808, 0.875, 0.5625, 0.875, 0.6045, 0.875, 0.5978, 0.828, 0.6152, 0.8181, 0.6176, 0.875, 0.5625, 0.07599, 0.625, 0.07599, 0.625, 0.174, 0.5625, 0.174, 0.5, 0.07599, 0.5625, 0.07599, 0.5625, 0.174, 0.5, 0.174, 0.8125, 0.576, 0.875, 0.576, 0.875, 0.674, 0.8125, 0.674, 0.375, 0.07599, 0.4375, 0.07599, 0.4375, 0.174, 0.375, 0.174, 0.4375, 0.07599, 0.5, 0.07599, 0.5, 0.174, 0.4375, 0.174, 0.125, 0.576, 0.1875, 0.576, 0.1875, 0.674, 0.125, 0.674, 0.1875, 0.576, 0.25, 0.576, 0.25, 0.674, 0.1875, 0.674, 0.6875, 0.576, 0.75, 0.576, 0.75, 0.674, 0.6875, 0.674, 0.625, 0.576, 0.6875, 0.576, 0.6875, 0.674, 0.625, 0.674, 0.5625, 0.576, 0.625, 0.576, 0.625, 0.674, 0.5625, 0.674, 0.4375, 0.576, 0.5, 0.576, 0.5, 0.674, 0.4375, 0.674, 0.375, 0.576, 0.4375, 0.576, 0.4375, 0.674, 0.375, 0.674, 0.3125, 0.576, 0.375, 0.576, 0.375, 0.674, 0.3125, 0.674, 0.25, 0.576, 0.3125, 0.576, 0.3125, 0.674, 0.25, 0.674, 0.75, 0.576, 0.8125, 0.576, 0.8125, 0.674, 0.75, 0.674, 0.5, 0.576, 0.5625, 0.576, 0.5625, 0.674, 0.5, 0.674, 0.5804, 0.3374, 0.5904, 0.375, 0.5904, 0.375, 0.5804, 0.3374, 0.5, 0.4654, 0.4602, 0.4618, 0.4602, 0.4618, 0.5, 0.4654, 0.5374, 0.4553, 0.5, 0.4654, 0.5, 0.4654, 0.5374, 0.4553, 0.5376, 0.2946, 0.5706, 0.3044, 0.5706, 0.3044, 0.5376, 0.2946, 0.4602, 0.2882, 0.4287, 0.3037, 0.4208, 0.2958, 0.456, 0.281, 0.5711, 0.4458, 0.5374, 0.4553, 0.5374, 0.4553, 0.5711, 0.4458, 0.4287, 0.3037, 0.4132, 0.3352, 0.406, 0.331, 0.4208, 0.2958, 0.5711, 0.4458, 0.5868, 0.4148, 0.594, 0.419, 0.5792, 0.4542, 0.5, 0.2846, 0.5376, 0.2946, 0.5376, 0.2946, 0.5, 0.2846, 0.5374, 0.4553, 0.5711, 0.4458, 0.5792, 0.4542, 0.5414, 0.463, 0.4292, 0.4461, 0.4602, 0.4618, 0.456, 0.469, 0.4208, 0.4542, 0.5904, 0.375, 0.5868, 0.4148, 0.5868, 0.4148, 0.5904, 0.375, 0.4197, 0.4124, 0.4292, 0.4461, 0.4208, 0.4542, 0.412, 0.4164, 0.5706, 0.3044, 0.5376, 0.2946, 0.5414, 0.287, 0.5792, 0.2958, 0.4132, 0.3352, 0.4287, 0.3037, 0.4287, 0.3037, 0.4132, 0.3352, 0.5804, 0.3374, 0.5706, 0.3044, 0.5792, 0.2958, 0.588, 0.3336, 0.5706, 0.3044, 0.5804, 0.3374, 0.5804, 0.3374, 0.5706, 0.3044, 0.5, 0.2846, 0.4602, 0.2882, 0.456, 0.281, 0.5, 0.2779, 0.4132, 0.3352, 0.4096, 0.375, 0.4029, 0.375, 0.406, 0.331, 0.4287, 0.3037, 0.4602, 0.2882, 0.4602, 0.2882, 0.4287, 0.3037, 0.5868, 0.4148, 0.5711, 0.4458, 0.5711, 0.4458, 0.5868, 0.4148, 0.5868, 0.4148, 0.5904, 0.375, 0.5971, 0.375, 0.594, 0.419, 0.4602, 0.4618, 0.5, 0.4654, 0.5, 0.4721, 0.456, 0.469, 0.4096, 0.375, 0.4132, 0.3352, 0.4132, 0.3352, 0.4096, 0.375, 0.4602, 0.4618, 0.4292, 0.4461, 0.4292, 0.4461, 0.4602, 0.4618, 0.5376, 0.2946, 0.5, 0.2846, 0.5, 0.2779, 0.5414, 0.287, 0.4197, 0.4124, 0.4096, 0.375, 0.4096, 0.375, 0.4197, 0.4124, 0.4096, 0.375, 0.4197, 0.4124, 0.412, 0.4164, 0.4029, 0.375, 0.4292, 0.4461, 0.4197, 0.4124, 0.4197, 0.4124, 0.4292, 0.4461, 0.5904, 0.375, 0.5804, 0.3374, 0.588, 0.3336, 0.5971, 0.375, 0.4602, 0.2882, 0.5, 0.2846, 0.5, 0.2846, 0.4602, 0.2882, 0.5, 0.4654, 0.5374, 0.4553, 0.5414, 0.463, 0.5, 0.4721, 0.4375, 0.3125, 0.5, 0.3125, 0.5, 0.375, 0.4375, 0.375, 0.5, 0.3125, 0.5625, 0.3125, 0.5625, 0.375, 0.5, 0.375, 0.4375, 0.375, 0.5, 0.375, 0.5, 0.4375, 0.4375, 0.4375, 0.5, 0.375, 0.5625, 0.375, 0.5625, 0.4375, 0.5, 0.4375, 0.4494, 0.3009, 0.4342, 0.3092, 0.4303, 0.3053, 0.4597, 0.2903, 0.4597, 0.2903, 0.4303, 0.3053, 0.4287, 0.3037, 0.4602, 0.2882, 0.4132, 0.3352, 0.4287, 0.3037, 0.4303, 0.3053, 0.4153, 0.3347, 0.4153, 0.3347, 0.4303, 0.3053, 0.4342, 0.3092, 0.4259, 0.3244, 0.5868, 0.4148, 0.5711, 0.4458, 0.5694, 0.4441, 0.5847, 0.4153, 0.5847, 0.4153, 0.5694, 0.4441, 0.5655, 0.4402, 0.5741, 0.4256, 0.4602, 0.4618, 0.4292, 0.4461, 0.4309, 0.4444, 0.4597, 0.4597, 0.4597, 0.4597, 0.4309, 0.4444, 0.4348, 0.4405, 0.4494, 0.4491, 0.5495, 0.3042, 0.5, 0.2944, 0.5, 0.286, 0.5382, 0.2965, 0.5382, 0.2965, 0.5, 0.286, 0.5, 0.2846, 0.5376, 0.2946, 0.4197, 0.4124, 0.4096, 0.375, 0.411, 0.375, 0.4216, 0.413, 0.4216, 0.413, 0.411, 0.375, 0.4194, 0.375, 0.4293, 0.4244, 0.5804, 0.3374, 0.5904, 0.375, 0.589, 0.375, 0.5785, 0.3368, 0.5785, 0.3368, 0.589, 0.375, 0.5806, 0.375, 0.5708, 0.3255, 0.5374, 0.4553, 0.5, 0.4654, 0.5, 0.464, 0.538, 0.4534, 0.538, 0.4534, 0.5, 0.464, 0.5, 0.4556, 0.5494, 0.4457, 0.5, 0.2944, 0.4494, 0.3009, 0.4597, 0.2903, 0.5, 0.286, 0.5, 0.286, 0.4597, 0.2903, 0.4602, 0.2882, 0.5, 0.2846, 0.4096, 0.375, 0.4132, 0.3352, 0.4153, 0.3347, 0.411, 0.375, 0.411, 0.375, 0.4153, 0.3347, 0.4259, 0.3244, 0.4194, 0.375, 0.5904, 0.375, 0.5868, 0.4148, 0.5847, 0.4153, 0.589, 0.375, 0.589, 0.375, 0.5847, 0.4153, 0.5741, 0.4256, 0.5806, 0.375, 0.5, 0.4654, 0.4602, 0.4618, 0.4597, 0.4597, 0.5, 0.464, 0.5, 0.464, 0.4597, 0.4597, 0.4494, 0.4491, 0.5, 0.4556, 0.5649, 0.3101, 0.5495, 0.3042, 0.5382, 0.2965, 0.5688, 0.3062, 0.5688, 0.3062, 0.5382, 0.2965, 0.5376, 0.2946, 0.5706, 0.3044, 0.4292, 0.4461, 0.4197, 0.4124, 0.4216, 0.413, 0.4309, 0.4444, 0.4309, 0.4444, 0.4216, 0.413, 0.4293, 0.4244, 0.4348, 0.4405, 0.5706, 0.3044, 0.5804, 0.3374, 0.5785, 0.3368, 0.5688, 0.3062, 0.5688, 0.3062, 0.5785, 0.3368, 0.5708, 0.3255, 0.5649, 0.3101, 0.5711, 0.4458, 0.5374, 0.4553, 0.538, 0.4534, 0.5694, 0.4441, 0.5694, 0.4441, 0.538, 0.4534, 0.5494, 0.4457, 0.5655, 0.4402, 0.4342, 0.3092, 0.4494, 0.3009, 0.4375, 0.3125, 0.4259, 0.3244, 0.5625, 0.4375, 0.5741, 0.4256, 0.5655, 0.4402, 0.5494, 0.4457, 0.4293, 0.4244, 0.4375, 0.4375, 0.4494, 0.4491, 0.4348, 0.4405, 0.5495, 0.3042, 0.5649, 0.3101, 0.5708, 0.3255, 0.5625, 0.3125, 0.4494, 0.3009, 0.5, 0.2944, 0.5, 0.3125, 0.4375, 0.3125, 0.4259, 0.3244, 0.4375, 0.3125, 0.4375, 0.375, 0.4194, 0.375, 0.5625, 0.375, 0.5806, 0.375, 0.5741, 0.4256, 0.5625, 0.4375, 0.4375, 0.4375, 0.5, 0.4375, 0.5, 0.4556, 0.4494, 0.4491, 0.5, 0.2944, 0.5495, 0.3042, 0.5625, 0.3125, 0.5, 0.3125, 0.4194, 0.375, 0.4375, 0.375, 0.4375, 0.4375, 0.4293, 0.4244, 0.5625, 0.3125, 0.5708, 0.3255, 0.5806, 0.375, 0.5625, 0.375, 0.5, 0.4375, 0.5625, 0.4375, 0.5494, 0.4457, 0.5, 0.4556])
me_cube_001.materials.append(mat_material_001)
me_cube_001.materials.append(mat_material_002)
me_cube_001.materials.append(mat_material_003)
me_cube_001.update()

# ---- objects
ob_cube = bpy.data.objects.new('Cube', me_cube_001)

# ---- transforms, parenting, visibility, modifiers, constraints
ob_cube.location = (0.0, 0.0, 0.0)

# ---- collection membership
col_collection.objects.link(ob_cube)

# ---- scene / render settings (as saved in the file)
scene.frame_start = 1; scene.frame_end = 250; scene.frame_set(1)
scene.render.engine = 'BLENDER_EEVEE_NEXT'
bpy.context.view_layer.update()

# ---- added for rendering (the .blend has no active camera and no usable light): camera, sun
cam_auto = bpy.data.cameras.new('AutoCamera')
cam_auto.lens = 50.0
cam_auto.sensor_width = 36.0
cam_auto.clip_end = 1000.0
ob_auto_camera = bpy.data.objects.new('AutoCamera', cam_auto)
scene.collection.objects.link(ob_auto_camera)
ob_auto_camera.location = (3.16378, -3.90146, 2.40533)
ob_auto_camera.rotation_euler = (1.09748, -7.21219e-08, 0.694738)
scene.camera = ob_auto_camera
light_auto_sun = bpy.data.lights.new('AutoSun', 'SUN')
light_auto_sun.energy = 3.0
light_auto_sun.angle = 0.0523599
ob_auto_sun = bpy.data.objects.new('AutoSun', light_auto_sun)
scene.collection.objects.link(ob_auto_sun)
ob_auto_sun.rotation_euler = (0.872665, 0.174533, 0.523599)
bpy.context.view_layer.update()
